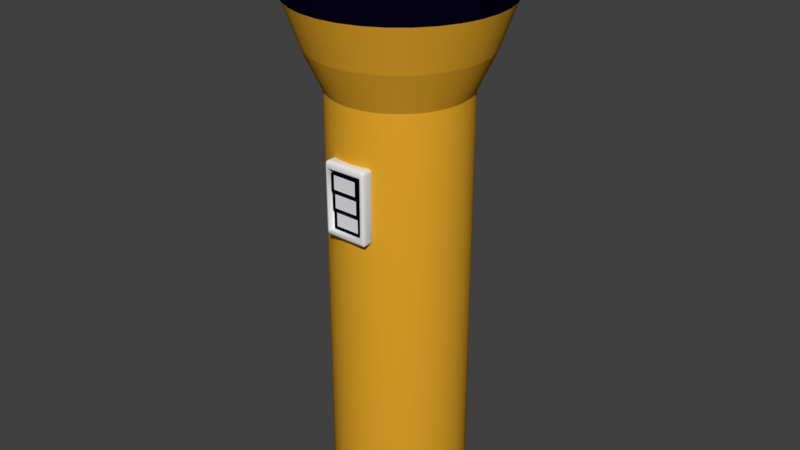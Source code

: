 # Source: lanterna.blend  (saved by Blender 2.79.0; exported with 4.5.12 LTS)
import bpy
from mathutils import Matrix  # noqa: F401  (used for matrix-valued properties, if any)

bpy.ops.wm.read_factory_settings(use_empty=True)
scene = bpy.context.scene
scene.name = 'Scene'

# ---- collections
col_collection_1 = bpy.data.collections.new('Collection 1'); scene.collection.children.link(col_collection_1)

# ---- materials (node trees are filled in below, after node groups)
mat_plastico = bpy.data.materials.new('Plastico')
mat_plastico.alpha_threshold = 0.0
mat_plastico.use_transparent_shadow = False
mat_plastico.diffuse_color = (0.7913, 0.3968, 0.02519, 1.0)
mat_plastico.roughness = 0.5
mat_plastico.specular_intensity = 0.65
mat_plastico_preto = bpy.data.materials.new('Plastico_Preto')
mat_plastico_preto.alpha_threshold = 0.0
mat_plastico_preto.use_transparent_shadow = False
mat_plastico_preto.diffuse_color = (0.001563, 0.0005209, 0.007194, 1.0)
mat_plastico_preto.roughness = 0.5
mat_plastico_preto.specular_intensity = 0.65
mat_plastico_branco = bpy.data.materials.new('Plastico_Branco')
mat_plastico_branco.alpha_threshold = 0.0
mat_plastico_branco.use_transparent_shadow = False
mat_plastico_branco.roughness = 0.5
mat_luz = bpy.data.materials.new('Luz')
mat_luz.alpha_threshold = 0.0
mat_luz.use_transparent_shadow = False
mat_luz.roughness = 0.5
mat_luz.specular_intensity = 0.0
mat_vidro = bpy.data.materials.new('Vidro')
mat_vidro.alpha_threshold = 0.0
mat_vidro.use_transparent_shadow = False
mat_vidro.roughness = 0.5
mat_vidro.specular_intensity = 1.0

# ---- material node trees

# ---- world
world_world = bpy.data.worlds.new('World'); scene.world = world_world
world_world.color = (0.05088, 0.05088, 0.05088)
world_world.use_sun_shadow = False
world_world.sun_shadow_jitter_overblur = 0.0
world_world.cycles.sampling_method = 'MANUAL'

# ---- meshes
me_cylinder = bpy.data.meshes.new('Cylinder')
me_cylinder.from_pydata([(0.0, 1.0, 5.24), (0.1951, 0.9808, 5.24), (0.3827, 0.9239, 5.24), (0.5556, 0.8315, 5.24), (0.7071, 0.7071, 5.24), (0.8315, 0.5556, 5.24), (0.9239, 0.3827, 5.24), (0.9808, 0.1951, 5.24), (1.0, 7.55e-08, 5.24), (0.9808, -0.1951, 5.24), (0.9239, -0.3827, 5.24), (0.8315, -0.5556, 5.24), (0.7071, -0.7071, 5.24), (0.5556, -0.8315, 5.24), (0.3827, -0.9239, 5.24), (0.1951, -0.9808, 5.24), (-3.258e-07, -1.0, 5.24), (-0.1951, -0.9808, 5.24), (-0.3827, -0.9239, 5.24), (-0.5556, -0.8315, 5.24), (-0.7071, -0.7071, 5.24), (-0.8315, -0.5556, 5.24), (-0.9239, -0.3827, 5.24), (-0.9808, -0.1951, 5.24), (-1.0, 9.656e-07, 5.24), (-0.9808, 0.1951, 5.24), (-0.9239, 0.3827, 5.24), (-0.8315, 0.5556, 5.24), (-0.7071, 0.7071, 5.24), (-0.5556, 0.8315, 5.24), (-0.3827, 0.9239, 5.24), (-0.1951, 0.9808, 5.24), (0.2498, 1.256, 5.829), (-3.769e-08, 1.28, 5.829), (0.4899, 1.183, 5.829), (0.7113, 1.064, 5.829), (0.9053, 0.9053, 5.829), (1.064, 0.7113, 5.829), (1.183, 0.4899, 5.829), (1.256, 0.2498, 5.829), (1.28, 1.945e-08, 5.829), (1.256, -0.2498, 5.829), (1.183, -0.4899, 5.829), (1.064, -0.7113, 5.829), (0.9053, -0.9053, 5.829), (0.7113, -1.064, 5.829), (0.4899, -1.183, 5.829), (0.2498, -1.256, 5.829), (-4.548e-07, -1.28, 5.829), (-0.2498, -1.256, 5.829), (-0.4899, -1.183, 5.829), (-0.7113, -1.064, 5.829), (-0.9053, -0.9053, 5.829), (-1.064, -0.7113, 5.829), (-1.183, -0.4899, 5.829), (-1.256, -0.2498, 5.829), (-1.28, 1.159e-06, 5.829), (-1.256, 0.2498, 5.829), (-1.183, 0.4899, 5.829), (-1.064, 0.7113, 5.829), (-0.9053, 0.9053, 5.829), (-0.7113, 1.064, 5.829), (-0.4899, 1.183, 5.829), (-0.2498, 1.256, 5.829), (0.2793, 1.404, 7.428), (-4.925e-08, 1.432, 7.428), (0.5479, 1.323, 7.428), (0.7955, 1.19, 7.428), (1.012, 1.012, 7.428), (1.19, 0.7955, 7.428), (1.323, 0.5479, 7.428), (1.404, 0.2793, 7.428), (1.432, -1.133e-08, 7.428), (1.404, -0.2793, 7.428), (1.323, -0.5479, 7.428), (1.19, -0.7955, 7.428), (1.012, -1.012, 7.428), (0.7955, -1.19, 7.428), (0.5479, -1.323, 7.428), (0.2793, -1.404, 7.428), (-5.158e-07, -1.432, 7.428), (-0.2793, -1.404, 7.428), (-0.5479, -1.323, 7.428), (-0.7955, -1.19, 7.428), (-1.012, -1.012, 7.428), (-1.19, -0.7955, 7.428), (-1.323, -0.5479, 7.428), (-1.404, -0.2793, 7.428), (-1.432, 1.263e-06, 7.428), (-1.404, 0.2793, 7.428), (-1.323, 0.5479, 7.428), (-1.19, 0.7955, 7.428), (-1.012, 1.012, 7.428), (-0.7955, 1.19, 7.428), (-0.5479, 1.323, 7.428), (-0.2793, 1.404, 7.428), (0.2357, 1.185, 7.428), (-2.9e-08, 1.208, 7.428), (0.4624, 1.116, 7.428), (0.6713, 1.005, 7.428), (0.8544, 0.8544, 7.428), (1.005, 0.6713, 7.428), (1.116, 0.4624, 7.428), (1.185, 0.2357, 7.428), (1.208, 2.689e-08, 7.428), (1.185, -0.2357, 7.428), (1.116, -0.4624, 7.428), (1.005, -0.6713, 7.428), (0.8544, -0.8544, 7.428), (0.6713, -1.005, 7.428), (0.4624, -1.116, 7.428), (0.2357, -1.185, 7.428), (-4.227e-07, -1.208, 7.428), (-0.2357, -1.185, 7.428), (-0.4624, -1.116, 7.428), (-0.6713, -1.005, 7.428), (-0.8544, -0.8544, 7.428), (-1.005, -0.6713, 7.428), (-1.116, -0.4624, 7.428), (-1.185, -0.2357, 7.428), (-1.208, 1.102e-06, 7.428), (-1.185, 0.2357, 7.428), (-1.116, 0.4624, 7.428), (-1.005, 0.6713, 7.428), (-0.8544, 0.8544, 7.428), (-0.6713, 1.005, 7.428), (-0.4624, 1.116, 7.428), (-0.2357, 1.185, 7.428), (0.2357, 1.185, 7.171), (2.541e-08, 1.208, 7.171), (0.4624, 1.116, 7.171), (0.6713, 1.005, 7.171), (0.8544, 0.8544, 7.171), (1.005, 0.6713, 7.171), (1.116, 0.4624, 7.171), (1.185, 0.2357, 7.171), (1.208, 2.689e-08, 7.171), (1.185, -0.2357, 7.171), (1.116, -0.4624, 7.171), (1.005, -0.6713, 7.171), (0.8544, -0.8544, 7.171), (0.6713, -1.005, 7.171), (0.4624, -1.116, 7.171), (0.2357, -1.185, 7.171), (-3.683e-07, -1.208, 7.171), (-0.2357, -1.185, 7.171), (-0.4624, -1.116, 7.171), (-0.6713, -1.005, 7.171), (-0.8544, -0.8544, 7.171), (-1.005, -0.6713, 7.171), (-1.116, -0.4624, 7.171), (-1.185, -0.2357, 7.171), (-1.208, 1.102e-06, 7.171), (-1.185, 0.2357, 7.171), (-1.116, 0.4624, 7.171), (-1.005, 0.6713, 7.171), (-0.8544, 0.8544, 7.171), (-0.6713, 1.005, 7.171), (-0.4624, 1.116, 7.171), (-0.2357, 1.185, 7.171), (-2.421e-07, 0.6869, -1.0), (0.0, 1.0, -0.6884), (-1.495e-07, 0.8067, -0.9763), (-7.078e-08, 0.9083, -0.9087), (-1.816e-08, 0.9762, -0.8077), (0.134, 0.6737, -1.0), (0.1951, 0.9808, -0.6884), (0.1574, 0.7912, -0.9763), (0.1772, 0.8908, -0.9087), (0.1904, 0.9574, -0.8077), (0.2629, 0.6346, -1.0), (0.3827, 0.9239, -0.6884), (0.3087, 0.7453, -0.9763), (0.3476, 0.8392, -0.9087), (0.3736, 0.9019, -0.8077), (0.3816, 0.5712, -1.0), (0.5556, 0.8315, -0.6884), (0.4482, 0.6708, -0.9763), (0.5046, 0.7552, -0.9087), (0.5423, 0.8117, -0.8077), (0.4857, 0.4857, -1.0), (0.7071, 0.7071, -0.6884), (0.5704, 0.5704, -0.9763), (0.6423, 0.6423, -0.9087), (0.6903, 0.6903, -0.8077), (0.5712, 0.3816, -1.0), (0.8315, 0.5556, -0.6884), (0.6708, 0.4482, -0.9763), (0.7552, 0.5046, -0.9087), (0.8117, 0.5423, -0.8077), (0.6346, 0.2629, -1.0), (0.9239, 0.3827, -0.6884), (0.7453, 0.3087, -0.9763), (0.8392, 0.3476, -0.9087), (0.9019, 0.3736, -0.8077), (0.6737, 0.134, -1.0), (0.9808, 0.1951, -0.6884), (0.7912, 0.1574, -0.9763), (0.8908, 0.1772, -0.9087), (0.9574, 0.1904, -0.8077), (0.6869, -2.049e-08, -1.0), (1.0, 7.55e-08, -0.6884), (0.8067, 1.63e-08, -0.9763), (0.9083, 4.75e-08, -0.9087), (0.9762, 6.822e-08, -0.8077), (0.6737, -0.134, -1.0), (0.9808, -0.1951, -0.6884), (0.7912, -0.1574, -0.9763), (0.8908, -0.1772, -0.9087), (0.9574, -0.1904, -0.8077), (0.6346, -0.2629, -1.0), (0.9239, -0.3827, -0.6884), (0.7453, -0.3087, -0.9763), (0.8392, -0.3476, -0.9087), (0.9019, -0.3736, -0.8077), (0.5712, -0.3816, -1.0), (0.8315, -0.5556, -0.6884), (0.6708, -0.4482, -0.9763), (0.7552, -0.5046, -0.9087), (0.8117, -0.5423, -0.8077), (0.4857, -0.4857, -1.0), (0.7071, -0.7071, -0.6884), (0.5704, -0.5704, -0.9763), (0.6423, -0.6423, -0.9087), (0.6903, -0.6903, -0.8077), (0.3816, -0.5712, -1.0), (0.5556, -0.8315, -0.6884), (0.4482, -0.6708, -0.9763), (0.5046, -0.7552, -0.9087), (0.5423, -0.8117, -0.8077), (0.2629, -0.6346, -1.0), (0.3827, -0.9239, -0.6884), (0.3087, -0.7453, -0.9763), (0.3476, -0.8392, -0.9087), (0.3736, -0.9019, -0.8077), (0.134, -0.6737, -1.0), (0.1951, -0.9808, -0.6884), (0.1574, -0.7912, -0.9763), (0.1772, -0.8908, -0.9087), (0.1904, -0.9574, -0.8077), (-1.36e-07, -0.6869, -1.0), (-3.258e-07, -1.0, -0.6884), (-2.086e-07, -0.8067, -0.9763), (-2.705e-07, -0.9083, -0.9087), (-3.113e-07, -0.9762, -0.8077), (-0.134, -0.6737, -1.0), (-0.1951, -0.9808, -0.6884), (-0.1574, -0.7912, -0.9763), (-0.1772, -0.8908, -0.9087), (-0.1904, -0.9574, -0.8077), (-0.2629, -0.6346, -1.0), (-0.3827, -0.9239, -0.6884), (-0.3087, -0.7453, -0.9763), (-0.3476, -0.8392, -0.9087), (-0.3736, -0.9019, -0.8077), (-0.3816, -0.5712, -1.0), (-0.5556, -0.8315, -0.6884), (-0.4482, -0.6708, -0.9763), (-0.5046, -0.7552, -0.9087), (-0.5423, -0.8117, -0.8077), (-0.4857, -0.4857, -1.0), (-0.7071, -0.7071, -0.6884), (-0.5704, -0.5704, -0.9763), (-0.6423, -0.6423, -0.9087), (-0.6903, -0.6903, -0.8077), (-0.5712, -0.3816, -1.0), (-0.8315, -0.5556, -0.6884), (-0.6708, -0.4482, -0.9763), (-0.7552, -0.5046, -0.9087), (-0.8117, -0.5423, -0.8077), (-0.6346, -0.2629, -1.0), (-0.9239, -0.3827, -0.6884), (-0.7453, -0.3087, -0.9763), (-0.8392, -0.3476, -0.9087), (-0.9019, -0.3736, -0.8077), (-0.6737, -0.134, -1.0), (-0.9808, -0.1951, -0.6884), (-0.7912, -0.1574, -0.9763), (-0.8908, -0.1772, -0.9087), (-0.9574, -0.1904, -0.8077), (-0.6869, 3.912e-07, -1.0), (-1.0, 9.656e-07, -0.6884), (-0.8067, 6.112e-07, -0.9763), (-0.9083, 7.974e-07, -0.9087), (-0.9762, 9.22e-07, -0.8077), (-0.6737, 0.134, -1.0), (-0.9808, 0.1951, -0.6884), (-0.7912, 0.1574, -0.9763), (-0.8908, 0.1772, -0.9087), (-0.9574, 0.1904, -0.8077), (-0.6346, 0.2629, -1.0), (-0.9239, 0.3827, -0.6884), (-0.7453, 0.3087, -0.9763), (-0.8392, 0.3476, -0.9087), (-0.9019, 0.3736, -0.8077), (-0.5712, 0.3816, -1.0), (-0.8315, 0.5556, -0.6884), (-0.6708, 0.4482, -0.9763), (-0.7552, 0.5046, -0.9087), (-0.8117, 0.5423, -0.8077), (-0.4857, 0.4857, -1.0), (-0.7071, 0.7071, -0.6884), (-0.5704, 0.5704, -0.9763), (-0.6423, 0.6423, -0.9087), (-0.6903, 0.6903, -0.8077), (-0.3816, 0.5712, -1.0), (-0.5556, 0.8315, -0.6884), (-0.4482, 0.6708, -0.9763), (-0.5046, 0.7552, -0.9087), (-0.5423, 0.8117, -0.8077), (-0.2629, 0.6346, -1.0), (-0.3827, 0.9239, -0.6884), (-0.3087, 0.7453, -0.9763), (-0.3476, 0.8392, -0.9087), (-0.3736, 0.9019, -0.8077), (-0.134, 0.6737, -1.0), (-0.1951, 0.9808, -0.6884), (-0.1574, 0.7912, -0.9763), (-0.1772, 0.8908, -0.9087), (-0.1904, 0.9574, -0.8077), (-1.258, -0.8407, 6.482), (-1.398, -0.5791, 6.482), (1.513, -2.83e-08, 6.482), (1.484, -0.2952, 6.482), (-1.484, -0.2952, 6.482), (1.398, -0.5791, 6.482), (-1.513, 1.319e-06, 6.482), (1.258, -0.8407, 6.482), (-1.484, 0.2952, 6.482), (1.07, -1.07, 6.482), (-1.398, 0.5791, 6.482), (0.8407, -1.258, 6.482), (-1.258, 0.8407, 6.482), (0.5791, -1.398, 6.482), (-5.566e-08, 1.513, 6.482), (0.2952, 1.484, 6.482), (-1.07, 1.07, 6.482), (0.2952, -1.484, 6.482), (0.5791, 1.398, 6.482), (-0.8407, 1.258, 6.482), (-5.487e-07, -1.513, 6.482), (0.8407, 1.258, 6.482), (-0.5791, 1.398, 6.482), (-0.2952, -1.484, 6.482), (1.07, 1.07, 6.482), (-0.2952, 1.484, 6.482), (-0.5791, -1.398, 6.482), (1.258, 0.8407, 6.482), (-0.8407, -1.258, 6.482), (1.398, 0.5791, 6.482), (-1.07, -1.07, 6.482), (1.484, 0.2952, 6.482), (0.2035, -1.042, 3.523), (0.2035, -1.042, 4.337), (-0.2178, -1.042, 3.523), (-0.2178, -1.042, 4.337), (0.2035, -0.9034, 3.523), (0.2035, -0.9034, 4.337), (-0.2178, -0.9034, 3.523), (-0.2178, -0.9034, 4.337), (0.2035, -1.042, 3.795), (0.2035, -1.042, 4.066), (-0.2178, -1.042, 4.066), (-0.2178, -1.042, 3.795), (-0.2178, -0.9034, 4.066), (-0.2178, -0.9034, 3.795), (0.2035, -0.9034, 4.066), (0.2035, -0.9034, 3.795), (-0.186, -1.057, 3.555), (0.1717, -1.057, 3.555), (-0.186, -1.057, 3.763), (0.1717, -1.057, 3.763), (0.1717, -1.082, 3.826), (0.1717, -1.082, 4.034), (-0.186, -1.082, 4.034), (-0.186, -1.082, 3.826), (0.1717, -1.1, 4.098), (0.1717, -1.1, 4.305), (-0.186, -1.1, 4.305), (-0.186, -1.1, 4.098), (-0.2178, -1.075, 3.523), (0.2035, -1.075, 3.523), (-0.2178, -1.075, 3.795), (0.2035, -1.075, 3.795), (0.2035, -1.1, 3.795), (0.2035, -1.1, 4.066), (-0.2178, -1.1, 4.066), (-0.2178, -1.1, 3.795), (0.2035, -1.119, 4.066), (0.2035, -1.119, 4.337), (-0.2178, -1.119, 4.337), (-0.2178, -1.119, 4.066), (-0.2768, -1.113, 3.5), (-0.2768, -1.113, 4.379), (0.2612, -1.113, 4.379), (0.2612, -1.113, 3.5), (-0.2768, -1.038, 3.5), (-0.2768, -1.038, 4.379), (0.2612, -1.038, 4.379), (0.2612, -1.038, 3.5), (-0.279, -1.054, 3.401), (-0.2956, -1.113, 3.47), (-0.3378, -1.054, 3.459), (-0.2824, -1.077, 3.406), (-0.2868, -1.096, 3.421), (-0.3015, -1.054, 3.405), (-0.3049, -1.078, 3.41), (-0.3077, -1.096, 3.42), (-0.3191, -1.091, 3.424), (-0.3117, -1.108, 3.468), (-0.3254, -1.096, 3.465), (-0.2914, -1.108, 3.443), (-0.31, -1.104, 3.441), (-0.3244, -1.096, 3.439), (-0.3333, -1.054, 3.437), (-0.3206, -1.054, 3.418), (-0.3346, -1.077, 3.462), (-0.33, -1.078, 3.437), (-0.3222, -1.078, 3.418), (-0.2956, -1.113, 4.409), (-0.279, -1.054, 4.478), (-0.3378, -1.054, 4.42), (-0.2914, -1.108, 4.436), (-0.2868, -1.096, 4.458), (-0.3117, -1.108, 4.411), (-0.31, -1.104, 4.438), (-0.3077, -1.096, 4.459), (-0.3191, -1.091, 4.455), (-0.3015, -1.054, 4.474), (-0.3206, -1.054, 4.461), (-0.2824, -1.077, 4.473), (-0.3049, -1.078, 4.469), (-0.3222, -1.078, 4.461), (-0.3346, -1.077, 4.417), (-0.3254, -1.096, 4.414), (-0.3333, -1.054, 4.442), (-0.33, -1.078, 4.441), (-0.3244, -1.096, 4.44), (-0.279, -0.8027, 3.401), (-0.3378, -0.8027, 3.459), (-0.3015, -0.8027, 3.405), (-0.3206, -0.8027, 3.418), (-0.3333, -0.8027, 3.437), (-0.3378, -0.8027, 4.42), (-0.279, -0.8027, 4.478), (-0.3333, -0.8027, 4.442), (-0.3206, -0.8027, 4.461), (-0.3015, -0.8027, 4.474), (0.2634, -1.054, 3.401), (0.3221, -1.054, 3.459), (0.2799, -1.113, 3.47), (0.2859, -1.054, 3.405), (0.3049, -1.054, 3.418), (0.2668, -1.077, 3.406), (0.2893, -1.078, 3.41), (0.3066, -1.078, 3.418), (0.3034, -1.091, 3.424), (0.3189, -1.077, 3.462), (0.3098, -1.096, 3.465), (0.3177, -1.054, 3.437), (0.3144, -1.078, 3.437), (0.3088, -1.096, 3.439), (0.2757, -1.108, 3.443), (0.2711, -1.096, 3.421), (0.2961, -1.108, 3.468), (0.2943, -1.104, 3.441), (0.2921, -1.096, 3.42), (0.2634, -1.054, 4.478), (0.2799, -1.113, 4.409), (0.3221, -1.054, 4.42), (0.2668, -1.077, 4.473), (0.2711, -1.096, 4.458), (0.2859, -1.054, 4.474), (0.2893, -1.078, 4.469), (0.2921, -1.096, 4.459), (0.3034, -1.091, 4.455), (0.2961, -1.108, 4.411), (0.3098, -1.096, 4.414), (0.2757, -1.108, 4.436), (0.2943, -1.104, 4.438), (0.3088, -1.096, 4.44), (0.3177, -1.054, 4.442), (0.3049, -1.054, 4.461), (0.3189, -1.077, 4.417), (0.3144, -1.078, 4.441), (0.3066, -1.078, 4.461), (0.3221, -0.8027, 3.459), (0.2634, -0.8027, 3.401), (0.3177, -0.8027, 3.437), (0.3049, -0.8027, 3.418), (0.2859, -0.8027, 3.405), (0.2634, -0.8027, 4.478), (0.3221, -0.8027, 4.42), (0.2859, -0.8027, 4.474), (0.3049, -0.8027, 4.461), (0.3177, -0.8027, 4.442), (0.2886, 1.451, 6.566), (2.347e-08, 1.479, 6.566), (0.566, 1.367, 6.566), (0.8218, 1.23, 6.566), (1.046, 1.046, 6.566), (1.23, 0.8217, 6.566), (1.367, 0.566, 6.566), (1.451, 0.2886, 6.566), (1.479, -3.084e-08, 6.566), (1.451, -0.2886, 6.566), (1.367, -0.566, 6.566), (1.23, -0.8218, 6.566), (1.046, -1.046, 6.566), (0.8217, -1.23, 6.566), (0.566, -1.367, 6.566), (0.2886, -1.451, 6.566), (-4.585e-07, -1.479, 6.566), (-0.2886, -1.451, 6.566), (-0.566, -1.367, 6.566), (-0.8218, -1.23, 6.566), (-1.046, -1.046, 6.566), (-1.23, -0.8217, 6.566), (-1.367, -0.566, 6.566), (-1.451, -0.2886, 6.566), (-1.479, 1.286e-06, 6.566), (-1.451, 0.2886, 6.566), (-1.367, 0.566, 6.566), (-1.23, 0.8218, 6.566), (-1.046, 1.046, 6.566), (-0.8217, 1.23, 6.566), (-0.566, 1.367, 6.566), (-0.2886, 1.451, 6.566), (0.2479, 1.246, 7.172), (4.167e-08, 1.271, 7.172), (0.4863, 1.174, 7.172), (0.7061, 1.057, 7.172), (0.8987, 0.8987, 7.172), (1.057, 0.7061, 7.172), (1.174, 0.4863, 7.172), (1.246, 0.2479, 7.172), (1.271, 1.545e-08, 7.172), (1.246, -0.2479, 7.172), (1.174, -0.4863, 7.172), (1.057, -0.7061, 7.172), (0.8987, -0.8987, 7.172), (0.7061, -1.057, 7.172), (0.4863, -1.174, 7.172), (0.2479, -1.246, 7.172), (-3.724e-07, -1.271, 7.172), (-0.2479, -1.246, 7.172), (-0.4863, -1.174, 7.172), (-0.7061, -1.057, 7.172), (-0.8987, -0.8987, 7.172), (-1.057, -0.7061, 7.172), (-1.174, -0.4863, 7.172), (-1.246, -0.2479, 7.172), (-1.271, 1.147e-06, 7.172), (-1.246, 0.2479, 7.172), (-1.174, 0.4863, 7.172), (-1.057, 0.7061, 7.172), (-0.8986, 0.8987, 7.172), (-0.7061, 1.057, 7.172), (-0.4863, 1.174, 7.172), (-0.2479, 1.246, 7.172)], [], [(316, 31, 0, 161), (171, 2, 3, 176), (176, 3, 4, 181), (181, 4, 5, 186), (186, 5, 6, 191), (191, 6, 7, 196), (196, 7, 8, 201), (201, 8, 9, 206), (206, 9, 10, 211), (211, 10, 11, 216), (216, 11, 12, 221), (221, 12, 13, 226), (226, 13, 14, 231), (231, 14, 15, 236), (236, 15, 16, 241), (241, 16, 17, 246), (246, 17, 18, 251), (251, 18, 19, 256), (256, 19, 20, 261), (261, 20, 21, 266), (266, 21, 22, 271), (271, 22, 23, 276), (276, 23, 24, 281), (281, 24, 25, 286), (286, 25, 26, 291), (291, 26, 27, 296), (296, 27, 28, 301), (301, 28, 29, 306), (306, 29, 30, 311), (311, 30, 31, 316), (8, 7, 39, 40), (166, 1, 2, 171), (161, 0, 1, 166), (321, 320, 85, 86), (17, 16, 48, 49), (26, 25, 57, 58), (4, 3, 35, 36), (13, 12, 44, 45), (22, 21, 53, 54), (31, 30, 62, 63), (9, 8, 40, 41), (18, 17, 49, 50), (27, 26, 58, 59), (5, 4, 36, 37), (14, 13, 45, 46), (23, 22, 54, 55), (1, 0, 33, 32), (0, 31, 63, 33), (10, 9, 41, 42), (19, 18, 50, 51), (28, 27, 59, 60), (6, 5, 37, 38), (15, 14, 46, 47), (24, 23, 55, 56), (2, 1, 32, 34), (11, 10, 42, 43), (20, 19, 51, 52), (29, 28, 60, 61), (7, 6, 38, 39), (16, 15, 47, 48), (25, 24, 56, 57), (3, 2, 34, 35), (12, 11, 43, 44), (21, 20, 52, 53), (30, 29, 61, 62), (89, 88, 120, 121), (323, 322, 72, 73), (324, 321, 86, 87), (325, 323, 73, 74), (326, 324, 87, 88), (327, 325, 74, 75), (328, 326, 88, 89), (329, 327, 75, 76), (330, 328, 89, 90), (331, 329, 76, 77), (332, 330, 90, 91), (333, 331, 77, 78), (335, 334, 65, 64), (336, 332, 91, 92), (337, 333, 78, 79), (338, 335, 64, 66), (339, 336, 92, 93), (340, 337, 79, 80), (341, 338, 66, 67), (342, 339, 93, 94), (343, 340, 80, 81), (344, 341, 67, 68), (345, 342, 94, 95), (346, 343, 81, 82), (347, 344, 68, 69), (334, 345, 95, 65), (348, 346, 82, 83), (349, 347, 69, 70), (350, 348, 83, 84), (351, 349, 70, 71), (320, 350, 84, 85), (322, 351, 71, 72), (96, 97, 129, 128), (76, 75, 107, 108), (90, 89, 121, 122), (77, 76, 108, 109), (91, 90, 122, 123), (78, 77, 109, 110), (64, 65, 97, 96), (92, 91, 123, 124), (79, 78, 110, 111), (66, 64, 96, 98), (93, 92, 124, 125), (80, 79, 111, 112), (67, 66, 98, 99), (94, 93, 125, 126), (81, 80, 112, 113), (68, 67, 99, 100), (95, 94, 126, 127), (82, 81, 113, 114), (69, 68, 100, 101), (65, 95, 127, 97), (83, 82, 114, 115), (70, 69, 101, 102), (84, 83, 115, 116), (71, 70, 102, 103), (85, 84, 116, 117), (72, 71, 103, 104), (86, 85, 117, 118), (73, 72, 104, 105), (87, 86, 118, 119), (74, 73, 105, 106), (88, 87, 119, 120), (75, 74, 106, 107), (124, 123, 155, 156), (111, 110, 142, 143), (98, 96, 128, 130), (125, 124, 156, 157), (112, 111, 143, 144), (99, 98, 130, 131), (126, 125, 157, 158), (113, 112, 144, 145), (100, 99, 131, 132), (127, 126, 158, 159), (114, 113, 145, 146), (101, 100, 132, 133), (97, 127, 159, 129), (115, 114, 146, 147), (102, 101, 133, 134), (116, 115, 147, 148), (103, 102, 134, 135), (117, 116, 148, 149), (104, 103, 135, 136), (118, 117, 149, 150), (105, 104, 136, 137), (119, 118, 150, 151), (106, 105, 137, 138), (120, 119, 151, 152), (107, 106, 138, 139), (121, 120, 152, 153), (108, 107, 139, 140), (122, 121, 153, 154), (109, 108, 140, 141), (123, 122, 154, 155), (110, 109, 141, 142), (161, 166, 169, 164), (164, 169, 168, 163), (163, 168, 167, 162), (162, 167, 165, 160), (166, 171, 174, 169), (169, 174, 173, 168), (168, 173, 172, 167), (167, 172, 170, 165), (171, 176, 179, 174), (174, 179, 178, 173), (173, 178, 177, 172), (172, 177, 175, 170), (176, 181, 184, 179), (179, 184, 183, 178), (178, 183, 182, 177), (177, 182, 180, 175), (181, 186, 189, 184), (184, 189, 188, 183), (183, 188, 187, 182), (182, 187, 185, 180), (186, 191, 194, 189), (189, 194, 193, 188), (188, 193, 192, 187), (187, 192, 190, 185), (191, 196, 199, 194), (194, 199, 198, 193), (193, 198, 197, 192), (192, 197, 195, 190), (196, 201, 204, 199), (199, 204, 203, 198), (198, 203, 202, 197), (197, 202, 200, 195), (201, 206, 209, 204), (204, 209, 208, 203), (203, 208, 207, 202), (202, 207, 205, 200), (206, 211, 214, 209), (209, 214, 213, 208), (208, 213, 212, 207), (207, 212, 210, 205), (211, 216, 219, 214), (214, 219, 218, 213), (213, 218, 217, 212), (212, 217, 215, 210), (216, 221, 224, 219), (219, 224, 223, 218), (218, 223, 222, 217), (217, 222, 220, 215), (221, 226, 229, 224), (224, 229, 228, 223), (223, 228, 227, 222), (222, 227, 225, 220), (226, 231, 234, 229), (229, 234, 233, 228), (228, 233, 232, 227), (227, 232, 230, 225), (231, 236, 239, 234), (234, 239, 238, 233), (233, 238, 237, 232), (232, 237, 235, 230), (236, 241, 244, 239), (239, 244, 243, 238), (238, 243, 242, 237), (237, 242, 240, 235), (241, 246, 249, 244), (244, 249, 248, 243), (243, 248, 247, 242), (242, 247, 245, 240), (246, 251, 254, 249), (249, 254, 253, 248), (248, 253, 252, 247), (247, 252, 250, 245), (251, 256, 259, 254), (254, 259, 258, 253), (253, 258, 257, 252), (252, 257, 255, 250), (256, 261, 264, 259), (259, 264, 263, 258), (258, 263, 262, 257), (257, 262, 260, 255), (261, 266, 269, 264), (264, 269, 268, 263), (263, 268, 267, 262), (262, 267, 265, 260), (266, 271, 274, 269), (269, 274, 273, 268), (268, 273, 272, 267), (267, 272, 270, 265), (271, 276, 279, 274), (274, 279, 278, 273), (273, 278, 277, 272), (272, 277, 275, 270), (276, 281, 284, 279), (279, 284, 283, 278), (278, 283, 282, 277), (277, 282, 280, 275), (281, 286, 289, 284), (284, 289, 288, 283), (283, 288, 287, 282), (282, 287, 285, 280), (286, 291, 294, 289), (289, 294, 293, 288), (288, 293, 292, 287), (287, 292, 290, 285), (291, 296, 299, 294), (294, 299, 298, 293), (293, 298, 297, 292), (292, 297, 295, 290), (296, 301, 304, 299), (299, 304, 303, 298), (298, 303, 302, 297), (297, 302, 300, 295), (301, 306, 309, 304), (304, 309, 308, 303), (303, 308, 307, 302), (302, 307, 305, 300), (306, 311, 314, 309), (309, 314, 313, 308), (308, 313, 312, 307), (307, 312, 310, 305), (311, 316, 319, 314), (314, 319, 318, 313), (313, 318, 317, 312), (312, 317, 315, 310), (316, 161, 164, 319), (319, 164, 163, 318), (318, 163, 162, 317), (317, 162, 160, 315), (160, 165, 170, 175, 180, 185, 190, 195, 200, 205, 210, 215, 220, 225, 230, 235, 240, 245, 250, 255, 260, 265, 270, 275, 280, 285, 290, 295, 300, 305, 310, 315), (40, 39, 351, 322), (53, 52, 350, 320), (39, 38, 349, 351), (52, 51, 348, 350), (38, 37, 347, 349), (51, 50, 346, 348), (33, 63, 345, 334), (37, 36, 344, 347), (50, 49, 343, 346), (63, 62, 342, 345), (36, 35, 341, 344), (49, 48, 340, 343), (62, 61, 339, 342), (35, 34, 338, 341), (48, 47, 337, 340), (61, 60, 336, 339), (34, 32, 335, 338), (47, 46, 333, 337), (60, 59, 332, 336), (32, 33, 334, 335), (46, 45, 331, 333), (59, 58, 330, 332), (45, 44, 329, 331), (58, 57, 328, 330), (44, 43, 327, 329), (57, 56, 326, 328), (43, 42, 325, 327), (56, 55, 324, 326), (42, 41, 323, 325), (55, 54, 321, 324), (41, 40, 322, 323), (54, 53, 320, 321), (353, 355, 390, 389), (362, 355, 359, 364), (364, 359, 357, 366), (366, 357, 353, 361), (354, 358, 356, 352), (359, 355, 353, 357), (356, 367, 360, 352), (367, 366, 361, 360), (358, 365, 367, 356), (365, 364, 366, 367), (354, 363, 365, 358), (363, 362, 364, 365), (354, 352, 381, 380), (360, 361, 385, 384), (369, 371, 370, 368), (363, 354, 380, 382), (352, 360, 383, 381), (360, 363, 382, 383), (372, 373, 374, 375), (361, 362, 386, 385), (362, 363, 387, 386), (363, 360, 384, 387), (376, 377, 378, 379), (362, 361, 388, 391), (355, 362, 391, 390), (361, 353, 389, 388), (369, 368, 380, 381), (368, 370, 382, 380), (371, 369, 381, 383), (370, 371, 383, 382), (373, 372, 384, 385), (375, 374, 386, 387), (372, 375, 387, 384), (374, 373, 385, 386), (377, 376, 388, 389), (378, 377, 389, 390), (379, 378, 390, 391), (376, 379, 391, 388), (401, 450, 395, 392), (486, 492, 469, 449), (450, 468, 394, 395), (491, 444, 420, 467), (402, 421, 443, 439), (468, 419, 393, 394), (392, 395, 399, 396), (419, 401, 392, 393), (438, 440, 441, 442, 439, 443, 445, 446, 447, 444, 491, 493, 494, 495, 492, 486, 488, 489, 490, 487), (399, 398, 397, 396), (393, 392, 396, 397), (394, 393, 397, 398), (395, 394, 398, 399), (400, 403, 406, 405), (403, 404, 407, 406), (405, 406, 418, 415), (406, 407, 408, 418), (401, 409, 412, 411), (409, 410, 413, 412), (411, 412, 407, 404), (412, 413, 408, 407), (402, 414, 417, 416), (414, 415, 418, 417), (416, 417, 413, 410), (417, 418, 408, 413), (419, 422, 425, 424), (422, 423, 426, 425), (424, 425, 437, 434), (425, 426, 427, 437), (420, 428, 431, 430), (428, 429, 432, 431), (430, 431, 426, 423), (431, 432, 427, 426), (421, 433, 436, 435), (433, 434, 437, 436), (435, 436, 432, 429), (436, 437, 427, 432), (448, 451, 454, 453), (451, 452, 455, 454), (453, 454, 466, 463), (454, 455, 456, 466), (449, 457, 460, 459), (457, 458, 461, 460), (459, 460, 455, 452), (460, 461, 456, 455), (450, 462, 465, 464), (462, 463, 466, 465), (464, 465, 461, 458), (465, 466, 456, 461), (467, 470, 473, 472), (470, 471, 474, 473), (472, 473, 485, 482), (473, 474, 475, 485), (468, 476, 479, 478), (476, 477, 480, 479), (478, 479, 474, 471), (479, 480, 475, 474), (469, 481, 484, 483), (481, 482, 485, 484), (483, 484, 480, 477), (484, 485, 475, 480), (438, 400, 405, 440), (440, 405, 415, 441), (441, 415, 414, 442), (442, 414, 402, 439), (401, 419, 424, 409), (409, 424, 434, 410), (410, 434, 433, 416), (416, 433, 421, 402), (420, 444, 447, 428), (428, 447, 446, 429), (429, 446, 445, 435), (435, 445, 443, 421), (448, 487, 490, 451), (451, 490, 489, 452), (452, 489, 488, 459), (459, 488, 486, 449), (491, 467, 472, 493), (493, 472, 482, 494), (494, 482, 481, 495), (495, 481, 469, 492), (468, 450, 464, 476), (476, 464, 458, 477), (477, 458, 457, 483), (483, 457, 449, 469), (400, 448, 453, 403), (403, 453, 463, 404), (404, 463, 462, 411), (411, 462, 450, 401), (467, 420, 430, 470), (470, 430, 423, 471), (471, 423, 422, 478), (478, 422, 419, 468), (438, 487, 448, 400), (496, 497, 527, 526, 525, 524, 523, 522, 521, 520, 519, 518, 517, 516, 515, 514, 513, 512, 511, 510, 509, 508, 507, 506, 505, 504, 503, 502, 501, 500, 499, 498), (528, 529, 559, 558, 557, 556, 555, 554, 553, 552, 551, 550, 549, 548, 547, 546, 545, 544, 543, 542, 541, 540, 539, 538, 537, 536, 535, 534, 533, 532, 531, 530)])
me_cylinder.polygons.foreach_set('use_smooth', [1, 1, 1, 1, 1, 1, 1, 1, 1, 1, 1, 1, 1, 1, 1, 1, 1, 1, 1, 1, 1, 1, 1, 1, 1, 1, 1, 1, 1, 1, 1, 1, 1, 1, 1, 1, 1, 1, 1, 1, 1, 1, 1, 1, 1, 1, 1, 1, 1, 1, 1, 1, 1, 1, 1, 1, 1, 1, 1, 1, 1, 1, 1, 1, 1, 1, 1, 1, 1, 1, 1, 1, 1, 1, 1, 1, 1, 1, 1, 1, 1, 1, 1, 1, 1, 1, 1, 1, 1, 1, 1, 1, 1, 1, 1, 1, 1, 1, 1, 1, 1, 1, 1, 1, 1, 1, 1, 1, 1, 1, 1, 1, 1, 1, 1, 1, 1, 1, 1, 1, 1, 1, 1, 1, 1, 1, 1, 1, 1, 1, 1, 1, 1, 1, 1, 1, 1, 1, 1, 1, 1, 1, 1, 1, 1, 1, 1, 1, 1, 1, 1, 1, 1, 1, 1, 1, 1, 1, 1, 1, 1, 1, 1, 1, 1, 1, 1, 1, 1, 1, 1, 1, 1, 1, 1, 1, 1, 1, 1, 1, 1, 1, 1, 1, 1, 1, 1, 1, 1, 1, 1, 1, 1, 1, 1, 1, 1, 1, 1, 1, 1, 1, 1, 1, 1, 1, 1, 1, 1, 1, 1, 1, 1, 1, 1, 1, 1, 1, 1, 1, 1, 1, 1, 1, 1, 1, 1, 1, 1, 1, 1, 1, 1, 1, 1, 1, 1, 1, 1, 1, 1, 1, 1, 1, 1, 1, 1, 1, 1, 1, 1, 1, 1, 1, 1, 1, 1, 1, 1, 1, 1, 1, 1, 1, 1, 1, 1, 1, 1, 1, 1, 1, 1, 1, 1, 1, 1, 1, 1, 1, 1, 1, 1, 1, 1, 1, 1, 1, 1, 1, 1, 1, 1, 1, 1, 1, 1, 1, 1, 1, 1, 1, 1, 1, 1, 1, 1, 1, 1, 1, 1, 1, 1, 1, 1, 1, 1, 1, 1, 1, 1, 0, 0, 0, 0, 0, 0, 0, 0, 0, 0, 0, 0, 0, 0, 0, 0, 0, 0, 0, 0, 0, 0, 0, 0, 0, 0, 0, 0, 0, 0, 0, 0, 0, 0, 0, 0, 0, 0, 1, 1, 1, 1, 1, 1, 1, 1, 1, 1, 1, 1, 1, 1, 1, 1, 1, 1, 1, 1, 1, 1, 1, 1, 1, 1, 1, 1, 1, 1, 1, 1, 1, 1, 1, 1, 1, 1, 1, 1, 1, 1, 1, 1, 1, 1, 1, 1, 1, 1, 1, 1, 1, 1, 1, 1, 1, 1, 1, 1, 1, 1, 1, 1, 1, 1, 1, 1, 1, 1, 1, 1, 1, 1, 1, 1, 1, 1, 1, 1, 1, 1, 1, 1, 1, 1, 1, 1, 1, 1, 1, 1, 1, 1, 1, 1])
me_cylinder.polygons.foreach_set('material_index', [0, 0, 0, 0, 0, 0, 0, 0, 0, 0, 0, 0, 0, 0, 0, 0, 0, 0, 0, 0, 0, 0, 0, 0, 0, 0, 0, 0, 0, 0, 0, 0, 0, 1, 0, 0, 0, 0, 0, 0, 0, 0, 0, 0, 0, 0, 0, 0, 0, 0, 0, 0, 0, 0, 0, 0, 0, 0, 0, 0, 0, 0, 0, 0, 0, 1, 1, 1, 1, 1, 1, 1, 1, 1, 1, 1, 1, 1, 1, 1, 1, 1, 1, 1, 1, 1, 1, 1, 1, 1, 1, 1, 1, 1, 1, 1, 1, 1, 1, 1, 1, 1, 1, 1, 1, 1, 1, 1, 1, 1, 1, 1, 1, 1, 1, 1, 1, 1, 1, 1, 1, 1, 1, 1, 1, 1, 1, 1, 1, 1, 1, 1, 1, 1, 1, 1, 1, 1, 1, 1, 1, 1, 1, 1, 1, 1, 1, 1, 1, 1, 1, 1, 1, 1, 1, 1, 1, 1, 1, 1, 0, 0, 0, 0, 0, 0, 0, 0, 0, 0, 0, 0, 0, 0, 0, 0, 0, 0, 0, 0, 0, 0, 0, 0, 0, 0, 0, 0, 0, 0, 0, 0, 0, 0, 0, 0, 0, 0, 0, 0, 0, 0, 0, 0, 0, 0, 0, 0, 0, 0, 0, 0, 0, 0, 0, 0, 0, 0, 0, 0, 0, 0, 0, 0, 0, 0, 0, 0, 0, 0, 0, 0, 0, 0, 0, 0, 0, 0, 0, 0, 0, 0, 0, 0, 0, 0, 0, 0, 0, 0, 0, 0, 0, 0, 0, 0, 0, 0, 0, 0, 0, 0, 0, 0, 0, 0, 0, 0, 0, 0, 0, 0, 0, 0, 0, 0, 0, 0, 0, 0, 0, 0, 0, 0, 0, 0, 0, 0, 0, 0, 0, 0, 0, 0, 0, 0, 0, 0, 0, 0, 0, 0, 0, 0, 0, 0, 0, 0, 0, 0, 0, 0, 0, 0, 0, 0, 0, 0, 0, 0, 0, 1, 1, 1, 1, 1, 1, 1, 1, 1, 1, 1, 1, 1, 1, 2, 1, 1, 1, 2, 1, 1, 1, 2, 1, 1, 1, 1, 1, 1, 1, 1, 1, 1, 1, 1, 1, 1, 1, 2, 2, 2, 2, 2, 2, 2, 2, 2, 2, 2, 2, 2, 2, 2, 2, 2, 2, 2, 2, 2, 2, 2, 2, 2, 2, 2, 2, 2, 2, 2, 2, 2, 2, 2, 2, 2, 2, 2, 2, 2, 2, 2, 2, 2, 2, 2, 2, 2, 2, 2, 2, 2, 2, 2, 2, 2, 2, 2, 2, 2, 2, 2, 2, 2, 2, 2, 2, 2, 2, 2, 2, 2, 2, 2, 2, 2, 2, 2, 2, 2, 2, 2, 2, 2, 2, 2, 2, 2, 2, 2, 2, 2, 2, 3, 4])
_k = set([(0, 1), (0, 31), (1, 2), (2, 3), (3, 4), (4, 5), (5, 6), (6, 7), (7, 8), (8, 9), (9, 10), (10, 11), (11, 12), (12, 13), (13, 14), (14, 15), (15, 16), (16, 17), (17, 18), (18, 19), (19, 20), (20, 21), (21, 22), (22, 23), (23, 24), (24, 25), (25, 26), (26, 27), (27, 28), (28, 29), (29, 30), (30, 31), (32, 33), (32, 34), (33, 63), (34, 35), (35, 36), (36, 37), (37, 38), (38, 39), (39, 40), (40, 41), (41, 42), (42, 43), (43, 44), (44, 45), (45, 46), (46, 47), (47, 48), (48, 49), (49, 50), (50, 51), (51, 52), (52, 53), (53, 54), (54, 55), (55, 56), (56, 57), (57, 58), (58, 59), (59, 60), (60, 61), (61, 62), (62, 63), (64, 65), (64, 66), (65, 95), (66, 67), (67, 68), (68, 69), (69, 70), (70, 71), (71, 72), (72, 73), (73, 74), (74, 75), (75, 76), (76, 77), (77, 78), (78, 79), (79, 80), (80, 81), (81, 82), (82, 83), (83, 84), (84, 85), (85, 86), (86, 87), (87, 88), (88, 89), (89, 90), (90, 91), (91, 92), (92, 93), (93, 94), (94, 95), (96, 97), (96, 98), (97, 127), (98, 99), (99, 100), (100, 101), (101, 102), (102, 103), (103, 104), (104, 105), (105, 106), (106, 107), (107, 108), (108, 109), (109, 110), (110, 111), (111, 112), (112, 113), (113, 114), (114, 115), (115, 116), (116, 117), (117, 118), (118, 119), (119, 120), (120, 121), (121, 122), (122, 123), (123, 124), (124, 125), (125, 126), (126, 127), (128, 129), (128, 130), (129, 159), (130, 131), (131, 132), (132, 133), (133, 134), (134, 135), (135, 136), (136, 137), (137, 138), (138, 139), (139, 140), (140, 141), (141, 142), (142, 143), (143, 144), (144, 145), (145, 146), (146, 147), (147, 148), (148, 149), (149, 150), (150, 151), (151, 152), (152, 153), (153, 154), (154, 155), (155, 156), (156, 157), (157, 158), (158, 159), (160, 165), (160, 315), (165, 170), (170, 175), (175, 180), (180, 185), (185, 190), (190, 195), (195, 200), (200, 205), (205, 210), (210, 215), (215, 220), (220, 225), (225, 230), (230, 235), (235, 240), (240, 245), (245, 250), (250, 255), (255, 260), (260, 265), (265, 270), (270, 275), (275, 280), (280, 285), (285, 290), (290, 295), (295, 300), (300, 305), (305, 310), (310, 315), (320, 321), (320, 350), (321, 324), (322, 323), (322, 351), (323, 325), (324, 326), (325, 327), (326, 328), (327, 329), (328, 330), (329, 331), (330, 332), (331, 333), (332, 336), (333, 337), (334, 335), (334, 345), (335, 338), (336, 339), (337, 340), (338, 341), (339, 342), (340, 343), (341, 344), (342, 345), (343, 346), (344, 347), (346, 348), (347, 349), (348, 350), (349, 351), (496, 497), (496, 498), (497, 527), (498, 499), (499, 500), (500, 501), (501, 502), (502, 503), (503, 504), (504, 505), (505, 506), (506, 507), (507, 508), (508, 509), (509, 510), (510, 511), (511, 512), (512, 513), (513, 514), (514, 515), (515, 516), (516, 517), (517, 518), (518, 519), (519, 520), (520, 521), (521, 522), (522, 523), (523, 524), (524, 525), (525, 526), (526, 527), (528, 529), (528, 530), (529, 559), (530, 531), (531, 532), (532, 533), (533, 534), (534, 535), (535, 536), (536, 537), (537, 538), (538, 539), (539, 540), (540, 541), (541, 542), (542, 543), (543, 544), (544, 545), (545, 546), (546, 547), (547, 548), (548, 549), (549, 550), (550, 551), (551, 552), (552, 553), (553, 554), (554, 555), (555, 556), (556, 557), (557, 558), (558, 559)])
me_cylinder.attributes.new('sharp_edge', 'BOOLEAN', 'EDGE').data.foreach_set('value', [ (min(e.vertices), max(e.vertices)) in _k for e in me_cylinder.edges])
me_cylinder.materials.append(mat_plastico)
me_cylinder.materials.append(mat_plastico_preto)
me_cylinder.materials.append(mat_plastico_branco)
me_cylinder.materials.append(mat_luz)
me_cylinder.materials.append(mat_vidro)
me_cylinder.use_remesh_preserve_volume = False
me_cylinder.use_remesh_preserve_attributes = False
me_cylinder.use_mirror_vertex_groups = False
me_cylinder.update()

# ---- objects
ob_cylinder = bpy.data.objects.new('Cylinder', me_cylinder)

# ---- transforms, parenting, visibility, modifiers, constraints
ob_cylinder.location = (0.0, 0.0, 2.936)
ob_cylinder.lineart.crease_threshold = 0.0
_vg = ob_cylinder.vertex_groups.new(name='Group')
_m = ob_cylinder.modifiers.new('EdgeSplit', 'EDGE_SPLIT')
_m.use_edge_angle = False

# ---- collection membership
col_collection_1.objects.link(ob_cylinder)

# ---- scene / render settings (as saved in the file)
scene.frame_start = 1; scene.frame_end = 250; scene.frame_set(1)
scene.render.engine = 'BLENDER_EEVEE_NEXT'
scene.render.resolution_percentage = 50
scene.render.dither_intensity = 0.0
scene.cycles.use_denoising = False
scene.cycles.samples = 128
scene.cycles.sampling_pattern = 'TABULATED_SOBOL'
scene.cycles.use_adaptive_sampling = False
scene.cycles.use_light_tree = False
scene.cycles.blur_glossy = 0.0
scene.cycles.sample_clamp_indirect = 0.0
scene.view_settings.view_transform = 'Standard'
bpy.context.view_layer.update()

# ---- added for rendering (the .blend has no active camera and no usable light): camera, sun
cam_auto = bpy.data.cameras.new('AutoCamera')
cam_auto.lens = 50.0
cam_auto.sensor_width = 36.0
cam_auto.clip_end = 1000.0
ob_auto_camera = bpy.data.objects.new('AutoCamera', cam_auto)
scene.collection.objects.link(ob_auto_camera)
ob_auto_camera.location = (8.74601, -10.4952, 13.147)
ob_auto_camera.rotation_euler = (1.09748, -7.21219e-08, 0.694738)
scene.camera = ob_auto_camera
light_auto_sun = bpy.data.lights.new('AutoSun', 'SUN')
light_auto_sun.energy = 3.0
light_auto_sun.angle = 0.0523599
ob_auto_sun = bpy.data.objects.new('AutoSun', light_auto_sun)
scene.collection.objects.link(ob_auto_sun)
ob_auto_sun.rotation_euler = (0.872665, 0.174533, 0.523599)
bpy.context.view_layer.update()

